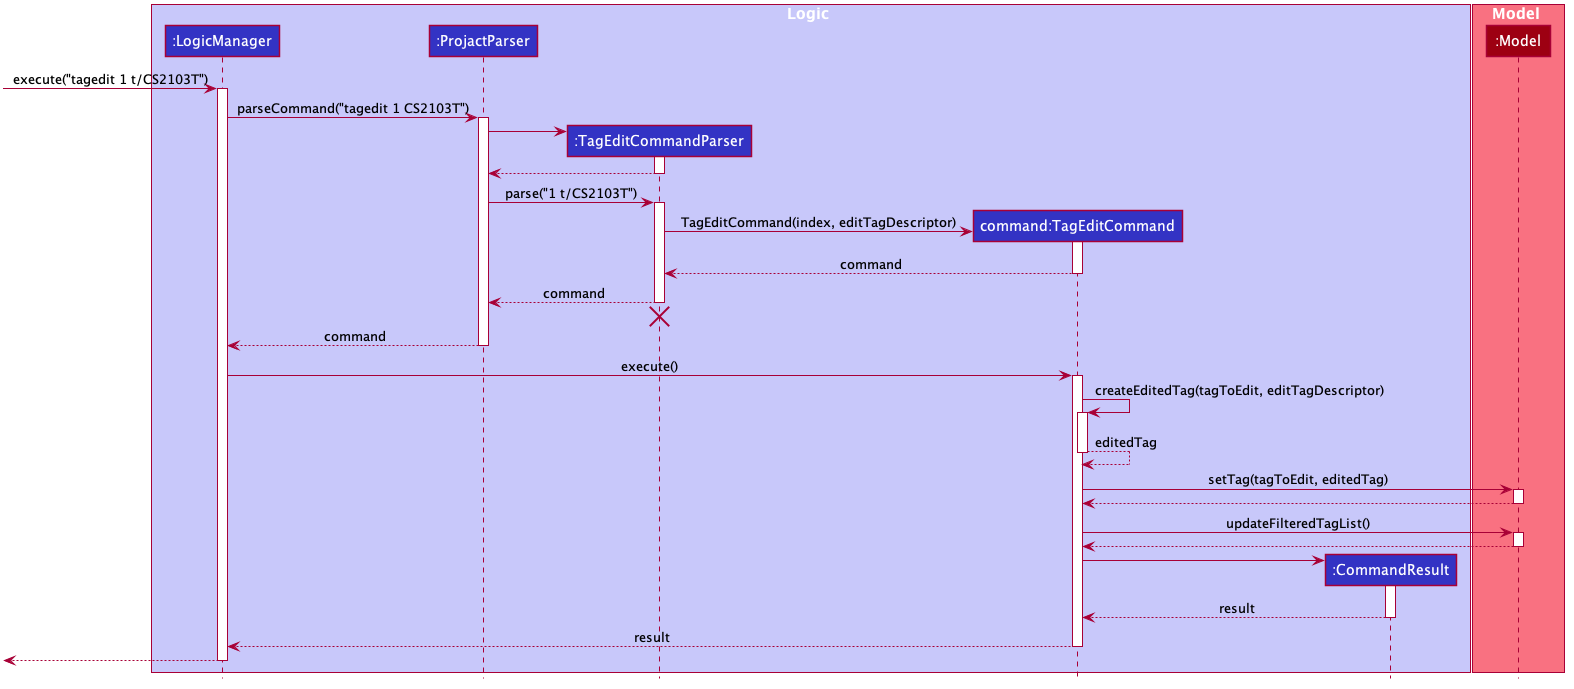

The diagram above was rendered by PlantUML. Its source (embedded in the PNG):
@startuml








skinparam BackgroundColor #FFFFFFF

skinparam Shadowing false

skinparam Class {
    FontColor #FFFFFF
    BorderThickness 1
    BorderColor #FFFFFF
    StereotypeFontColor #FFFFFF
    FontName Arial
}

skinparam Actor {
    BorderColor #000000
    Color #000000
    FontName Arial
}

skinparam Sequence {
    MessageAlign center
    BoxFontSize 15
    BoxPadding 0
    BoxFontColor #FFFFFF
    FontName Arial
}

skinparam Participant {
    FontColor #FFFFFFF
    Padding 20
}

skinparam MinClassWidth 50
skinparam ParticipantPadding 10
skinparam Shadowing false
skinparam DefaultTextAlignment center
skinparam packageStyle Rectangle

hide footbox
hide members
hide circle
box Logic #C8C8FA
participant ":LogicManager" as LogicManager #3333C4
participant ":ProjactParser" as ProjactParser #3333C4
participant ":TagEditCommandParser" as TagEditCommandParser #3333C4
participant "command:TagEditCommand" as TagEditCommand #3333C4
participant ":CommandResult" as CommandResult #3333C4
end box

box Model #F97181
participant ":Model" as Model #9D0012
end box

[-> LogicManager : execute("tagedit 1 t/CS2103T")
activate LogicManager

LogicManager -> ProjactParser : parseCommand("tagedit 1 CS2103T")
activate ProjactParser

create TagEditCommandParser
ProjactParser -> TagEditCommandParser
activate TagEditCommandParser
TagEditCommandParser --> ProjactParser

deactivate TagEditCommandParser
ProjactParser -> TagEditCommandParser : parse("1 t/CS2103T")
activate TagEditCommandParser

create TagEditCommand
TagEditCommandParser -> TagEditCommand : TagEditCommand(index, editTagDescriptor)
activate TagEditCommand

TagEditCommand --> TagEditCommandParser : command
deactivate TagEditCommand

TagEditCommandParser --> ProjactParser : command
deactivate TagEditCommandParser
TagEditCommandParser -[hidden]-> ProjactParser
destroy TagEditCommandParser

ProjactParser --> LogicManager : command
deactivate ProjactParser

LogicManager -> TagEditCommand : execute()
activate TagEditCommand

TagEditCommand -> TagEditCommand : createEditedTag(tagToEdit, editTagDescriptor)
activate TagEditCommand
TagEditCommand ---> TagEditCommand : editedTag
deactivate TagEditCommand

TagEditCommand -> Model : setTag(tagToEdit, editedTag)
activate Model
Model ---> TagEditCommand
deactivate Model

TagEditCommand -> Model : updateFilteredTagList()
activate Model
Model ---> TagEditCommand
deactivate Model

create CommandResult
TagEditCommand -> CommandResult
activate CommandResult
CommandResult ---> TagEditCommand : result
deactivate CommandResult

TagEditCommand --> LogicManager : result
deactivate TagEditCommand

LogicManager -->[
deactivate LogicManager

@enduml